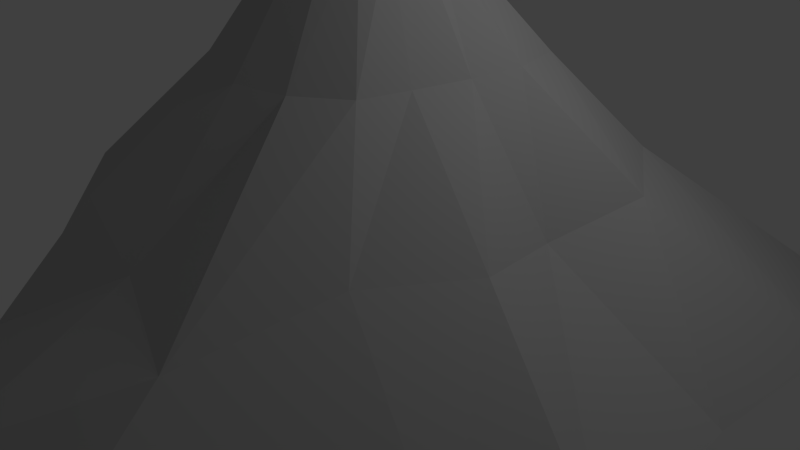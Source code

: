 # Source: Crater_Tall.blend  (saved by Blender 2.61.0; exported with 4.5.12 LTS)
import bpy
from mathutils import Matrix  # noqa: F401  (used for matrix-valued properties, if any)

bpy.ops.wm.read_factory_settings(use_empty=True)
scene = bpy.context.scene
scene.name = 'Scene'

# ---- collections
col_collection_1 = bpy.data.collections.new('Collection 1'); scene.collection.children.link(col_collection_1)

# ---- materials (node trees are filled in below, after node groups)
mat_initialshadinggroup = bpy.data.materials.new('initialShadingGroup')
mat_initialshadinggroup.alpha_threshold = 0.0
mat_initialshadinggroup.use_transparent_shadow = False
mat_initialshadinggroup.diffuse_color = (0.5, 0.5, 0.5, 1.0)
mat_initialshadinggroup.roughness = 0.5

# ---- material node trees

# ---- world
world_world = bpy.data.worlds.new('World'); scene.world = world_world
world_world.color = (0.05088, 0.05088, 0.05088)
world_world.use_sun_shadow = False
world_world.sun_shadow_jitter_overblur = 0.0
world_world.cycles.sampling_method = 'MANUAL'
world_world.cycles.sample_map_resolution = 256

# ---- cameras
cam_camera = bpy.data.cameras.new('Camera')
cam_camera.clip_end = 100.0
cam_camera.lens = 35.0
cam_camera.sensor_width = 32.0
cam_camera.sensor_height = 18.0
cam_camera.ortho_scale = 7.314
cam_camera.dof.focus_distance = 0.0
cam_camera.dof.aperture_fstop = 128.0

# ---- lights
light_lamp = bpy.data.lights.new('Lamp', 'POINT')
light_lamp.transmission_factor = 0.0
light_lamp.cutoff_distance = 30.0
light_lamp.energy = 100.0
light_lamp.shadow_buffer_clip_start = 1.001
light_lamp.shadow_soft_size = 1.0
light_lamp.shadow_maximum_resolution = 0.006
light_lamp.use_absolute_resolution = True
light_lamp.cycles.use_multiple_importance_sampling = False

# ---- meshes
me_psphere1 = bpy.data.meshes.new('pSphere1')
me_psphere1.from_pydata([(1.014, -0.000253, -0.4208), (0.7763, -0.000253, -0.7763), (0.4684, 0.3013, -0.4684), (0.612, 0.2827, -0.2535), (0.4208, -0.000253, -0.9087), (0.2535, 0.3241, -0.5106), (0.001492, -0.000253, -0.9921), (0.0, 0.3169, -0.5611), (-0.4178, -0.000253, -1.014), (-0.2535, 0.2583, -0.612), (-0.7979, -0.000253, -0.8343), (-0.4684, 0.2149, -0.4684), (-1.011, -0.000253, -0.4208), (-0.612, 0.2082, -0.2535), (-1.094, -0.000253, -0.001492), (-0.7074, 0.3362, 0.0), (-0.86, -0.000253, 0.3288), (-0.5289, 0.2827, 0.2142), (-0.5945, 0.01392, 0.5943), (-0.4684, 0.2827, 0.4684), (-0.348, -0.000253, 0.8438), (-0.2535, 0.2827, 0.612), (0.001491, -0.000253, 1.094), (0.0, 0.2012, 0.6625), (0.4208, -0.000253, 1.082), (0.3388, 0.1908, 0.7888), (0.8651, -0.000253, 0.6164), (0.4684, 0.2827, 0.4684), (1.014, -0.000253, 0.4178), (0.612, 0.2827, 0.2535), (0.98, -0.000253, -0.001491), (0.5494, 0.2367, 0.0), (0.2843, 0.5296, -0.3225), (0.3442, 0.5417, -0.1426), (0.1748, 0.4772, -0.4059), (0.0, 0.5417, -0.3956), (-0.1426, 0.5417, -0.3442), (-0.2634, 0.5417, -0.2634), (-0.3916, 0.5417, -0.169), (-0.4401, 0.5417, 0.0), (-0.3058, 0.5417, 0.1426), (-0.2634, 0.5417, 0.2634), (-0.1426, 0.5417, 0.3273), (0.0, 0.5417, 0.3725), (0.1426, 0.5417, 0.3442), (0.2634, 0.5417, 0.2634), (0.2954, 0.5417, 0.1426), (0.3269, 0.5417, 0.0), (0.1121, 0.828, -0.1121), (0.1464, 0.8249, -0.06065), (0.06065, 0.828, -0.1464), (0.0, 0.828, -0.1585), (-0.06065, 0.8249, -0.1464), (-0.1121, 0.8249, -0.1121), (-0.1464, 0.8249, -0.06065), (-0.1585, 0.828, 0.0), (-0.1464, 0.828, 0.06065), (-0.1121, 0.828, 0.1121), (-0.06065, 0.828, 0.1464), (0.0, 0.8249, 0.1585), (0.06065, 0.8249, 0.1464), (0.1121, 0.828, 0.1121), (0.1464, 0.828, 0.06065), (0.1585, 0.828, 0.0), (0.0, 0.7819, 0.0), (0.0, 0.8103, -0.101), (-0.03866, 0.8103, -0.09333), (-0.07143, 0.8103, -0.07143), (-0.09333, 0.8103, -0.03866), (-0.101, 0.8103, 0.0), (-0.09333, 0.8103, 0.03866), (-0.07143, 0.8103, 0.07143), (-0.03866, 0.8103, 0.09333), (0.0, 0.8103, 0.101), (0.03866, 0.8103, 0.09333), (0.07143, 0.8103, 0.07143), (0.09333, 0.8103, 0.03866), (0.101, 0.8103, 0.0), (0.09333, 0.8103, -0.03866), (0.07143, 0.8103, -0.07143), (0.03866, 0.8103, -0.09333), (0.05023, 0.828, -0.1213), (0.09281, 0.828, -0.09281), (0.0, 0.828, -0.1313), (-0.05023, 0.8276, -0.1213), (-0.09281, 0.8276, -0.09281), (-0.1213, 0.8276, -0.05023), (-0.1313, 0.828, 0.0), (-0.1213, 0.828, 0.05023), (-0.09281, 0.828, 0.09281), (-0.05023, 0.828, 0.1213), (0.0, 0.8276, 0.1313), (0.05023, 0.8276, 0.1213), (0.09281, 0.828, 0.09281), (0.1213, 0.828, 0.05023), (0.1313, 0.828, 0.0), (0.1213, 0.8276, -0.05023)], [], [(0, 1, 2, 3), (1, 4, 5, 2), (4, 6, 7, 5), (6, 8, 9, 7), (8, 10, 11, 9), (10, 12, 13, 11), (12, 14, 15, 13), (14, 16, 17, 15), (16, 18, 19, 17), (18, 20, 21, 19), (20, 22, 23, 21), (22, 24, 25, 23), (24, 26, 27, 25), (26, 28, 29, 27), (28, 30, 31, 29), (30, 0, 3, 31), (3, 2, 32, 33), (2, 5, 34, 32), (5, 7, 35, 34), (7, 9, 36, 35), (9, 11, 37, 36), (11, 13, 38, 37), (13, 15, 39, 38), (15, 17, 40, 39), (17, 19, 41, 40), (19, 21, 42, 41), (21, 23, 43, 42), (23, 25, 44, 43), (25, 27, 45, 44), (27, 29, 46, 45), (29, 31, 47, 46), (31, 3, 33, 47), (33, 32, 48, 49), (32, 34, 50, 48), (34, 35, 51, 50), (35, 36, 52, 51), (36, 37, 53, 52), (37, 38, 54, 53), (38, 39, 55, 54), (39, 40, 56, 55), (40, 41, 57, 56), (41, 42, 58, 57), (42, 43, 59, 58), (43, 44, 60, 59), (44, 45, 61, 60), (45, 46, 62, 61), (46, 47, 63, 62), (47, 33, 49, 63), (48, 50, 81, 82), (50, 51, 83, 81), (51, 52, 84, 83), (52, 53, 85, 84), (53, 54, 86, 85), (54, 55, 87, 86), (55, 56, 88, 87), (56, 57, 89, 88), (57, 58, 90, 89), (58, 59, 91, 90), (59, 60, 92, 91), (60, 61, 93, 92), (61, 62, 94, 93), (62, 63, 95, 94), (63, 49, 96, 95), (49, 48, 82, 96), (82, 81, 80, 79), (81, 83, 65, 80), (83, 84, 66, 65), (84, 85, 67, 66), (85, 86, 68, 67), (86, 87, 69, 68), (87, 88, 70, 69), (88, 89, 71, 70), (89, 90, 72, 71), (90, 91, 73, 72), (91, 92, 74, 73), (92, 93, 75, 74), (93, 94, 76, 75), (94, 95, 77, 76), (95, 96, 78, 77), (96, 82, 79, 78), (65, 64, 77), (65, 77, 78), (65, 78, 79), (65, 79, 80), (64, 73, 74), (64, 74, 75), (64, 75, 76), (64, 76, 77), (72, 73, 64), (71, 72, 64), (70, 71, 64), (69, 70, 64), (68, 69, 64), (68, 64, 65), (67, 68, 65), (66, 67, 65)])
_uv = me_psphere1.uv_layers.new(name='UVMap')
_uv.uv.foreach_set('vector', [0.0, 0.5, 0.0625, 0.5, 0.0625, 0.625, 0.0, 0.625, 0.0625, 0.5, 0.125, 0.5, 0.125, 0.625, 0.0625, 0.625, 0.125, 0.5, 0.1875, 0.5, 0.1875, 0.625, 0.125, 0.625, 0.1875, 0.5, 0.25, 0.5, 0.25, 0.625, 0.1875, 0.625, 0.25, 0.5, 0.3125, 0.5, 0.3125, 0.625, 0.25, 0.625, 0.3125, 0.5, 0.375, 0.5, 0.375, 0.625, 0.3125, 0.625, 0.375, 0.5, 0.4375, 0.5, 0.4375, 0.625, 0.375, 0.625, 0.4375, 0.5, 0.5, 0.5, 0.5, 0.625, 0.4375, 0.625, 0.5, 0.5, 0.5625, 0.5, 0.5625, 0.625, 0.5, 0.625, 0.5625, 0.5, 0.625, 0.5, 0.625, 0.625, 0.5625, 0.625, 0.625, 0.5, 0.6875, 0.5, 0.6875, 0.625, 0.625, 0.625, 0.6875, 0.5, 0.75, 0.5, 0.75, 0.625, 0.6875, 0.625, 0.75, 0.5, 0.8125, 0.5, 0.8125, 0.625, 0.75, 0.625, 0.8125, 0.5, 0.875, 0.5, 0.875, 0.625, 0.8125, 0.625, 0.875, 0.5, 0.9375, 0.5, 0.9375, 0.625, 0.875, 0.625, 0.9375, 0.5, 1.0, 0.5, 1.0, 0.625, 0.9375, 0.625, 0.0, 0.625, 0.0625, 0.625, 0.0625, 0.75, 0.0, 0.75, 0.0625, 0.625, 0.125, 0.625, 0.125, 0.75, 0.0625, 0.75, 0.125, 0.625, 0.1875, 0.625, 0.1875, 0.75, 0.125, 0.75, 0.1875, 0.625, 0.25, 0.625, 0.25, 0.75, 0.1875, 0.75, 0.25, 0.625, 0.3125, 0.625, 0.3125, 0.75, 0.25, 0.75, 0.3125, 0.625, 0.375, 0.625, 0.375, 0.75, 0.3125, 0.75, 0.375, 0.625, 0.4375, 0.625, 0.4375, 0.75, 0.375, 0.75, 0.4375, 0.625, 0.5, 0.625, 0.5, 0.75, 0.4375, 0.75, 0.5, 0.625, 0.5625, 0.625, 0.5625, 0.75, 0.5, 0.75, 0.5625, 0.625, 0.625, 0.625, 0.625, 0.75, 0.5625, 0.75, 0.625, 0.625, 0.6875, 0.625, 0.6875, 0.75, 0.625, 0.75, 0.6875, 0.625, 0.75, 0.625, 0.75, 0.75, 0.6875, 0.75, 0.75, 0.625, 0.8125, 0.625, 0.8125, 0.75, 0.75, 0.75, 0.8125, 0.625, 0.875, 0.625, 0.875, 0.75, 0.8125, 0.75, 0.875, 0.625, 0.9375, 0.625, 0.9375, 0.75, 0.875, 0.75, 0.9375, 0.625, 1.0, 0.625, 1.0, 0.75, 0.9375, 0.75, 0.0, 0.75, 0.0625, 0.75, 0.0625, 0.875, 0.0, 0.875, 0.0625, 0.75, 0.125, 0.75, 0.125, 0.875, 0.0625, 0.875, 0.125, 0.75, 0.1875, 0.75, 0.1875, 0.875, 0.125, 0.875, 0.1875, 0.75, 0.25, 0.75, 0.25, 0.875, 0.1875, 0.875, 0.25, 0.75, 0.3125, 0.75, 0.3125, 0.875, 0.25, 0.875, 0.3125, 0.75, 0.375, 0.75, 0.375, 0.875, 0.3125, 0.875, 0.375, 0.75, 0.4375, 0.75, 0.4375, 0.875, 0.375, 0.875, 0.4375, 0.75, 0.5, 0.75, 0.5, 0.875, 0.4375, 0.875, 0.5, 0.75, 0.5625, 0.75, 0.5625, 0.875, 0.5, 0.875, 0.5625, 0.75, 0.625, 0.75, 0.625, 0.875, 0.5625, 0.875, 0.625, 0.75, 0.6875, 0.75, 0.6875, 0.875, 0.625, 0.875, 0.6875, 0.75, 0.75, 0.75, 0.75, 0.875, 0.6875, 0.875, 0.75, 0.75, 0.8125, 0.75, 0.8125, 0.875, 0.75, 0.875, 0.8125, 0.75, 0.875, 0.75, 0.875, 0.875, 0.8125, 0.875, 0.875, 0.75, 0.9375, 0.75, 0.9375, 0.875, 0.875, 0.875, 0.9375, 0.75, 1.0, 0.75, 1.0, 0.875, 0.9375, 0.875, 0.0625, 0.875, 0.125, 0.875, 0.125, 0.875, 0.0625, 0.875, 0.125, 0.875, 0.1875, 0.875, 0.1875, 0.875, 0.125, 0.875, 0.1875, 0.875, 0.25, 0.875, 0.25, 0.875, 0.1875, 0.875, 0.25, 0.875, 0.3125, 0.875, 0.3125, 0.875, 0.25, 0.875, 0.3125, 0.875, 0.375, 0.875, 0.375, 0.875, 0.3125, 0.875, 0.375, 0.875, 0.4375, 0.875, 0.4375, 0.875, 0.375, 0.875, 0.4375, 0.875, 0.5, 0.875, 0.5, 0.875, 0.4375, 0.875, 0.5, 0.875, 0.5625, 0.875, 0.5625, 0.875, 0.5, 0.875, 0.5625, 0.875, 0.625, 0.875, 0.625, 0.875, 0.5625, 0.875, 0.625, 0.875, 0.6875, 0.875, 0.6875, 0.875, 0.625, 0.875, 0.6875, 0.875, 0.75, 0.875, 0.75, 0.875, 0.6875, 0.875, 0.75, 0.875, 0.8125, 0.875, 0.8125, 0.875, 0.75, 0.875, 0.8125, 0.875, 0.875, 0.875, 0.875, 0.875, 0.8125, 0.875, 0.875, 0.875, 0.9375, 0.875, 0.9375, 0.875, 0.875, 0.875, 0.9375, 0.875, 0.0, 0.875, 0.0, 0.875, 0.9375, 0.875, 0.0, 0.875, 0.0625, 0.875, 0.0625, 0.875, 0.0, 0.875, 0.0625, 0.875, 0.125, 0.875, 0.125, 0.875, 0.0625, 0.875, 0.125, 0.875, 0.1875, 0.875, 0.1875, 0.875, 0.125, 0.875, 0.1875, 0.875, 0.25, 0.875, 0.25, 0.875, 0.1875, 0.875, 0.25, 0.875, 0.3125, 0.875, 0.3125, 0.875, 0.25, 0.875, 0.3125, 0.875, 0.375, 0.875, 0.375, 0.875, 0.3125, 0.875, 0.375, 0.875, 0.4375, 0.875, 0.4375, 0.875, 0.375, 0.875, 0.4375, 0.875, 0.5, 0.875, 0.5, 0.875, 0.4375, 0.875, 0.5, 0.875, 0.5625, 0.875, 0.5625, 0.875, 0.5, 0.875, 0.5625, 0.875, 0.625, 0.875, 0.625, 0.875, 0.5625, 0.875, 0.625, 0.875, 0.6875, 0.875, 0.6875, 0.875, 0.625, 0.875, 0.6875, 0.875, 0.75, 0.875, 0.75, 0.875, 0.6875, 0.875, 0.75, 0.875, 0.8125, 0.875, 0.8125, 0.875, 0.75, 0.875, 0.8125, 0.875, 0.875, 0.875, 0.875, 0.875, 0.8125, 0.875, 0.875, 0.875, 0.9375, 0.875, 0.9375, 0.875, 0.875, 0.875, 0.9375, 0.875, 0.0, 0.875, 0.0, 0.875, 0.9375, 0.875, 0.0, 0.875, 0.0625, 0.875, 0.0625, 0.875, 0.0, 0.875, 0.1875, 0.875, 0.9688, 1.0, 0.9375, 0.875, 0.1875, 0.875, 0.9375, 0.875, 0.0, 0.875, 0.1875, 0.875, 0.0, 0.875, 0.0625, 0.875, 0.1875, 0.875, 0.0625, 0.875, 0.125, 0.875, 0.7188, 1.0, 0.6875, 0.875, 0.75, 0.875, 0.7188, 1.0, 0.75, 0.875, 0.8125, 0.875, 0.7188, 1.0, 0.8125, 0.875, 0.875, 0.875, 0.7188, 1.0, 0.875, 0.875, 0.9375, 0.875, 0.625, 0.875, 0.6875, 0.875, 0.4688, 1.0, 0.5625, 0.875, 0.625, 0.875, 0.4688, 1.0, 0.5, 0.875, 0.5625, 0.875, 0.4688, 1.0, 0.4375, 0.875, 0.5, 0.875, 0.4688, 1.0, 0.375, 0.875, 0.4375, 0.875, 0.2188, 1.0, 0.375, 0.875, 0.2188, 1.0, 0.1875, 0.875, 0.3125, 0.875, 0.375, 0.875, 0.1875, 0.875, 0.25, 0.875, 0.3125, 0.875, 0.1875, 0.875])
me_psphere1.materials.append(mat_initialshadinggroup)
me_psphere1.use_remesh_preserve_volume = False
me_psphere1.use_remesh_preserve_attributes = False
me_psphere1.use_mirror_vertex_groups = False
me_psphere1.update()

# ---- objects
ob_mesh = bpy.data.objects.new('Mesh', me_psphere1)
ob_lamp = bpy.data.objects.new('Lamp', light_lamp)
ob_camera = bpy.data.objects.new('Camera', cam_camera)

# ---- transforms, parenting, visibility, modifiers, constraints
ob_mesh.location = (0.0, 0.0, 0.0)
ob_mesh.rotation_euler = (1.571, -0.0, 0.0)
ob_mesh.scale = (4.932, 4.932, 4.932)
ob_mesh.lineart.crease_threshold = 0.0
ob_lamp.location = (4.076, 1.005, 5.904)
ob_lamp.rotation_euler = (0.6503, 0.05522, 1.866)
ob_lamp.lock_rotations_4d = False
ob_lamp.empty_display_type = 'ARROWS'
ob_lamp.color = (0.0, 0.0, 0.0, 0.0)
ob_lamp.lineart.crease_threshold = 0.0
ob_camera.location = (7.481, -6.508, 5.344)
ob_camera.rotation_euler = (1.109, 0.01082, 0.8149)
ob_camera.lock_rotations_4d = False
ob_camera.empty_display_type = 'ARROWS'
ob_camera.color = (0.0, 0.0, 0.0, 0.0)
ob_camera.display_type = 'WIRE'
ob_camera.lineart.crease_threshold = 0.0

# ---- collection membership
col_collection_1.objects.link(ob_mesh)
col_collection_1.objects.link(ob_lamp)
col_collection_1.objects.link(ob_camera)

# ---- scene / render settings (as saved in the file)
scene.camera = ob_camera
scene.frame_start = 1; scene.frame_end = 250; scene.frame_set(1)
scene.render.engine = 'BLENDER_EEVEE_NEXT'
scene.render.image_settings.color_mode = 'RGB'
scene.render.image_settings.compression = 90
scene.render.resolution_percentage = 50
scene.render.dither_intensity = 0.0
scene.render.bake_margin = 2
scene.render.bake_bias = 0.0
scene.cycles.use_denoising = False
scene.cycles.samples = 10
scene.cycles.sampling_pattern = 'TABULATED_SOBOL'
scene.cycles.light_sampling_threshold = 0.0
scene.cycles.use_adaptive_sampling = False
scene.cycles.use_light_tree = False
scene.cycles.blur_glossy = 0.0
scene.cycles.volume_bounces = 1
scene.cycles.pixel_filter_type = 'GAUSSIAN'
scene.cycles.sample_clamp_indirect = 0.0
scene.view_settings.view_transform = 'Standard'
bpy.context.view_layer.update()
